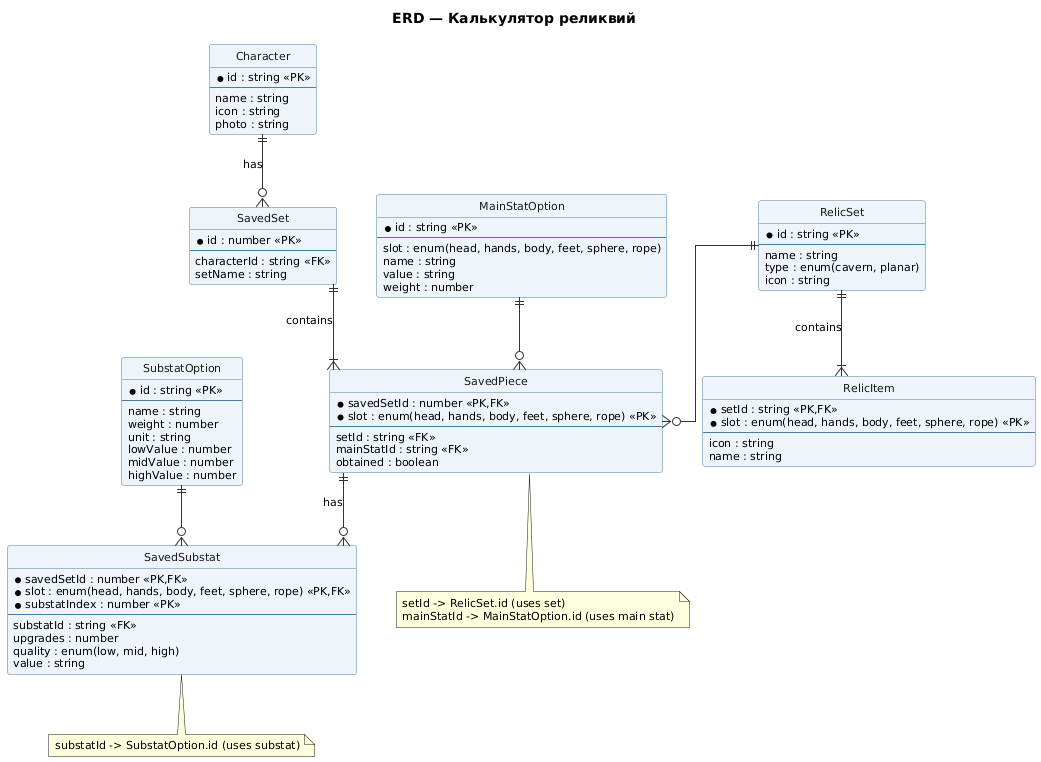

The diagram above was rendered by PlantUML. Its source (embedded in the PNG):
@startuml
top to bottom direction
skinparam linetype ortho
skinparam defaultFontName Arial
skinparam defaultFontSize 11
skinparam backgroundColor white
skinparam ArrowColor #333333
skinparam nodesep 40
skinparam ranksep 60

skinparam class {
  BackgroundColor #EEF4FA
  BorderColor #4A7FA5
  FontColor #1A1A1A
}

hide methods
hide circle

title ERD — Калькулятор реликвий

entity "Character" as Character {
  *id : string <<PK>>
  --
  name : string
  icon : string
  photo : string
}

entity "RelicSet" as RelicSet {
  *id : string <<PK>>
  --
  name : string
  type : enum(cavern, planar)
  icon : string
}

entity "RelicItem" as RelicItem {
  *setId : string <<PK,FK>>
  *slot : enum(head, hands, body, feet, sphere, rope) <<PK>>
  --
  icon : string
  name : string
}

entity "MainStatOption" as MainStatOption {
  *id : string <<PK>>
  --
  slot : enum(head, hands, body, feet, sphere, rope)
  name : string
  value : string
  weight : number
}

entity "SubstatOption" as SubstatOption {
  *id : string <<PK>>
  --
  name : string
  weight : number
  unit : string
  lowValue : number
  midValue : number
  highValue : number
}

entity "SavedSet" as SavedSet {
  *id : number <<PK>>
  --
  characterId : string <<FK>>
  setName : string
}

entity "SavedPiece" as SavedPiece {
  *savedSetId : number <<PK,FK>>
  *slot : enum(head, hands, body, feet, sphere, rope) <<PK>>
  --
  setId : string <<FK>>
  mainStatId : string <<FK>>
  obtained : boolean
}

entity "SavedSubstat" as SavedSubstat {
  *savedSetId : number <<PK,FK>>
  *slot : enum(head, hands, body, feet, sphere, rope) <<PK,FK>>
  *substatIndex : number <<PK>>
  --
  substatId : string <<FK>>
  upgrades : number
  quality : enum(low, mid, high)
  value : string
}

Character ||--o{ SavedSet : has
SavedSet ||--|{ SavedPiece : contains
SavedPiece ||--o{ SavedSubstat : has

RelicSet ||--|{ RelicItem : contains
RelicSet ||--o{ SavedPiece

MainStatOption ||--o{ SavedPiece
SubstatOption ||--o{ SavedSubstat

note bottom of SavedPiece
  setId -> RelicSet.id (uses set)
  mainStatId -> MainStatOption.id (uses main stat)
end note

note bottom of SavedSubstat
  substatId -> SubstatOption.id (uses substat)
end note
@enduml